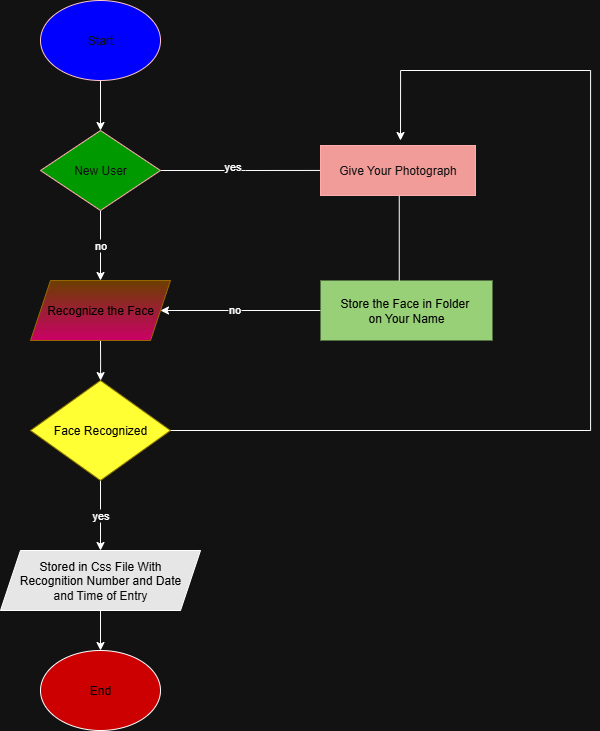

The diagram above was exported from draw.io. Its source (the exported page's mxGraphModel, read from the mxfile embedded in the PNG):
<mxGraphModel dx="1429" dy="758" grid="1" gridSize="10" guides="1" tooltips="1" connect="1" arrows="0" fold="1" page="1" pageScale="1" pageWidth="850" pageHeight="1100" math="0" shadow="0">
  <root>
    <mxCell id="0" />
    <mxCell id="1" parent="0" />
    <mxCell id="DZ3jBtE_4w-TJ3ghJ1we-3" value="" style="edgeStyle=orthogonalEdgeStyle;rounded=0;orthogonalLoop=1;jettySize=auto;html=1;" edge="1" parent="1" source="DZ3jBtE_4w-TJ3ghJ1we-1" target="DZ3jBtE_4w-TJ3ghJ1we-2">
      <mxGeometry relative="1" as="geometry" />
    </mxCell>
    <mxCell id="DZ3jBtE_4w-TJ3ghJ1we-1" value="Start" style="ellipse;whiteSpace=wrap;html=1;fillColor=light-dark(#A20025,#0000FF);fontColor=#ffffff;strokeColor=#6F0000;" vertex="1" parent="1">
      <mxGeometry x="120" y="40" width="120" height="80" as="geometry" />
    </mxCell>
    <mxCell id="DZ3jBtE_4w-TJ3ghJ1we-5" value="no" style="edgeStyle=orthogonalEdgeStyle;rounded=0;orthogonalLoop=1;jettySize=auto;html=1;" edge="1" parent="1" source="DZ3jBtE_4w-TJ3ghJ1we-2">
      <mxGeometry relative="1" as="geometry">
        <mxPoint x="180" y="320" as="targetPoint" />
      </mxGeometry>
    </mxCell>
    <mxCell id="DZ3jBtE_4w-TJ3ghJ1we-15" value="" style="edgeStyle=orthogonalEdgeStyle;rounded=0;orthogonalLoop=1;jettySize=auto;html=1;exitX=1;exitY=0.5;exitDx=0;exitDy=0;" edge="1" parent="1" source="DZ3jBtE_4w-TJ3ghJ1we-2">
      <mxGeometry relative="1" as="geometry">
        <mxPoint x="300" y="209.79" as="sourcePoint" />
        <mxPoint x="410" y="209.94" as="targetPoint" />
      </mxGeometry>
    </mxCell>
    <mxCell id="DZ3jBtE_4w-TJ3ghJ1we-18" value="yes" style="edgeLabel;html=1;align=center;verticalAlign=middle;resizable=0;points=[];" vertex="1" connectable="0" parent="DZ3jBtE_4w-TJ3ghJ1we-15">
      <mxGeometry x="-0.1751" y="5" relative="1" as="geometry">
        <mxPoint as="offset" />
      </mxGeometry>
    </mxCell>
    <mxCell id="DZ3jBtE_4w-TJ3ghJ1we-2" value="New User" style="rhombus;whiteSpace=wrap;html=1;fillColor=light-dark(#E51400,#009900);fontColor=#ffffff;strokeColor=#B20000;" vertex="1" parent="1">
      <mxGeometry x="120" y="170" width="120" height="80" as="geometry" />
    </mxCell>
    <mxCell id="DZ3jBtE_4w-TJ3ghJ1we-7" value="" style="edgeStyle=orthogonalEdgeStyle;rounded=0;orthogonalLoop=1;jettySize=auto;html=1;" edge="1" parent="1" target="DZ3jBtE_4w-TJ3ghJ1we-6">
      <mxGeometry relative="1" as="geometry">
        <mxPoint x="180" y="380" as="sourcePoint" />
      </mxGeometry>
    </mxCell>
    <mxCell id="DZ3jBtE_4w-TJ3ghJ1we-9" value="yes" style="edgeStyle=orthogonalEdgeStyle;rounded=0;orthogonalLoop=1;jettySize=auto;html=1;" edge="1" parent="1" source="DZ3jBtE_4w-TJ3ghJ1we-6" target="DZ3jBtE_4w-TJ3ghJ1we-8">
      <mxGeometry relative="1" as="geometry" />
    </mxCell>
    <mxCell id="DZ3jBtE_4w-TJ3ghJ1we-22" value="" style="edgeStyle=orthogonalEdgeStyle;rounded=0;orthogonalLoop=1;jettySize=auto;html=1;" edge="1" parent="1">
      <mxGeometry relative="1" as="geometry">
        <mxPoint x="239.9999999999999" y="470.00000000000006" as="sourcePoint" />
        <mxPoint x="480" y="180" as="targetPoint" />
        <Array as="points">
          <mxPoint x="670" y="470" />
          <mxPoint x="670" y="110" />
          <mxPoint x="480" y="110" />
        </Array>
      </mxGeometry>
    </mxCell>
    <mxCell id="DZ3jBtE_4w-TJ3ghJ1we-6" value="&lt;font style=&quot;color: light-dark(rgb(0, 0, 0), rgb(0, 0, 0));&quot;&gt;Face Recognized&lt;/font&gt;" style="rhombus;whiteSpace=wrap;html=1;fillColor=light-dark(#E3C800,#FFFF33);fontColor=#000000;strokeColor=#B09500;" vertex="1" parent="1">
      <mxGeometry x="110" y="420" width="140" height="100" as="geometry" />
    </mxCell>
    <mxCell id="DZ3jBtE_4w-TJ3ghJ1we-11" value="" style="edgeStyle=orthogonalEdgeStyle;rounded=0;orthogonalLoop=1;jettySize=auto;html=1;" edge="1" parent="1" source="DZ3jBtE_4w-TJ3ghJ1we-8" target="DZ3jBtE_4w-TJ3ghJ1we-10">
      <mxGeometry relative="1" as="geometry" />
    </mxCell>
    <mxCell id="DZ3jBtE_4w-TJ3ghJ1we-8" value="&lt;font style=&quot;color: light-dark(rgb(0, 0, 0), rgb(0, 0, 0));&quot;&gt;Stored in Css File With&lt;/font&gt;&lt;div&gt;&lt;font style=&quot;color: light-dark(rgb(0, 0, 0), rgb(0, 0, 0));&quot;&gt;Recognition Number and Date&lt;/font&gt;&lt;/div&gt;&lt;div&gt;&lt;font style=&quot;color: light-dark(rgb(0, 0, 0), rgb(11, 11, 11));&quot;&gt;and Time of Entry&lt;/font&gt;&lt;/div&gt;" style="shape=parallelogram;perimeter=parallelogramPerimeter;whiteSpace=wrap;html=1;fixedSize=1;fillColor=light-dark(#FFFFFF,#E6E6E6);" vertex="1" parent="1">
      <mxGeometry x="80" y="590" width="200" height="60" as="geometry" />
    </mxCell>
    <mxCell id="DZ3jBtE_4w-TJ3ghJ1we-10" value="&lt;font style=&quot;color: light-dark(rgb(0, 0, 0), rgb(0, 0, 0));&quot;&gt;End&lt;/font&gt;" style="ellipse;whiteSpace=wrap;html=1;fillColor=light-dark(#FFFFFF,#CC0000);" vertex="1" parent="1">
      <mxGeometry x="120" y="690" width="120" height="80" as="geometry" />
    </mxCell>
    <mxCell id="DZ3jBtE_4w-TJ3ghJ1we-12" value="&lt;font style=&quot;color: light-dark(rgb(0, 0, 0), rgb(0, 0, 0));&quot;&gt;Recognize the Face&lt;/font&gt;" style="shape=parallelogram;perimeter=parallelogramPerimeter;whiteSpace=wrap;html=1;fixedSize=1;fillColor=#ffcd28;gradientColor=light-dark(#FFA500,#CC0066);strokeColor=#d79b00;" vertex="1" parent="1">
      <mxGeometry x="110" y="320" width="140" height="60" as="geometry" />
    </mxCell>
    <mxCell id="DZ3jBtE_4w-TJ3ghJ1we-24" value="" style="edgeStyle=orthogonalEdgeStyle;rounded=0;orthogonalLoop=1;jettySize=auto;html=1;" edge="1" parent="1" source="DZ3jBtE_4w-TJ3ghJ1we-14">
      <mxGeometry relative="1" as="geometry">
        <mxPoint x="470" y="240" as="sourcePoint" />
        <mxPoint x="478.75709219858163" y="340" as="targetPoint" />
        <Array as="points">
          <mxPoint x="480" y="230" />
          <mxPoint x="480" y="230" />
        </Array>
      </mxGeometry>
    </mxCell>
    <mxCell id="DZ3jBtE_4w-TJ3ghJ1we-14" value="Give Your Photograph" style="whiteSpace=wrap;html=1;fillColor=light-dark(#E51400,#F19C99);strokeColor=#B20000;fontColor=#ffffff;" vertex="1" parent="1">
      <mxGeometry x="400" y="185" width="155" height="50" as="geometry" />
    </mxCell>
    <mxCell id="DZ3jBtE_4w-TJ3ghJ1we-20" value="" style="edgeStyle=orthogonalEdgeStyle;rounded=0;orthogonalLoop=1;jettySize=auto;html=1;" edge="1" parent="1" source="DZ3jBtE_4w-TJ3ghJ1we-19" target="DZ3jBtE_4w-TJ3ghJ1we-12">
      <mxGeometry relative="1" as="geometry" />
    </mxCell>
    <mxCell id="DZ3jBtE_4w-TJ3ghJ1we-25" value="no" style="edgeLabel;html=1;align=center;verticalAlign=middle;resizable=0;points=[];" vertex="1" connectable="0" parent="DZ3jBtE_4w-TJ3ghJ1we-20">
      <mxGeometry x="0.0746" y="-2" relative="1" as="geometry">
        <mxPoint x="-1" as="offset" />
      </mxGeometry>
    </mxCell>
    <mxCell id="DZ3jBtE_4w-TJ3ghJ1we-19" value="&lt;font style=&quot;color: light-dark(rgb(0, 0, 0), rgb(0, 0, 0));&quot;&gt;Store the Face in Folder&amp;nbsp;&lt;/font&gt;&lt;div&gt;&lt;font style=&quot;&quot;&gt;&lt;font style=&quot;color: light-dark(rgb(0, 0, 0), rgb(0, 0, 0));&quot;&gt;on&amp;nbsp;&lt;/font&gt;&lt;span style=&quot;background-color: transparent;&quot;&gt;&lt;font style=&quot;color: light-dark(rgb(0, 0, 0), rgb(0, 0, 0));&quot;&gt;Your Name&lt;/font&gt;&lt;/span&gt;&lt;/font&gt;&lt;/div&gt;" style="rounded=0;whiteSpace=wrap;html=1;strokeColor=none;fillColor=light-dark(#FFFFFF,#97D077);" vertex="1" parent="1">
      <mxGeometry x="400" y="320" width="172" height="60" as="geometry" />
    </mxCell>
  </root>
</mxGraphModel>